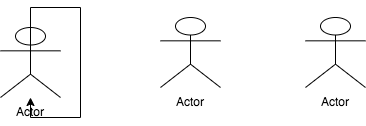

The diagram above was exported from draw.io. Its source (the exported page's mxGraphModel, read from the mxfile embedded in the PNG):
<mxGraphModel dx="832" dy="522" grid="1" gridSize="10" guides="1" tooltips="1" connect="1" arrows="1" fold="1" page="1" pageScale="1" pageWidth="850" pageHeight="1100" math="0" shadow="0">
  <root>
    <mxCell id="0" />
    <mxCell id="1" parent="0" />
    <mxCell id="k6Ph8Lc1Od453obS-uMm-1" value="Actor" style="shape=umlActor;verticalLabelPosition=bottom;labelBackgroundColor=#ffffff;verticalAlign=top;html=1;outlineConnect=0;" vertex="1" parent="1">
      <mxGeometry x="120" y="170" width="60" height="70" as="geometry" />
    </mxCell>
    <mxCell id="k6Ph8Lc1Od453obS-uMm-2" value="Actor" style="shape=umlActor;verticalLabelPosition=bottom;labelBackgroundColor=#ffffff;verticalAlign=top;html=1;outlineConnect=0;" vertex="1" parent="1">
      <mxGeometry x="280" y="160" width="60" height="70" as="geometry" />
    </mxCell>
    <mxCell id="k6Ph8Lc1Od453obS-uMm-3" value="Actor" style="shape=umlActor;verticalLabelPosition=bottom;labelBackgroundColor=#ffffff;verticalAlign=top;html=1;outlineConnect=0;" vertex="1" parent="1">
      <mxGeometry x="425" y="160" width="60" height="70" as="geometry" />
    </mxCell>
    <mxCell id="k6Ph8Lc1Od453obS-uMm-5" style="edgeStyle=orthogonalEdgeStyle;rounded=0;orthogonalLoop=1;jettySize=auto;html=1;exitX=0.5;exitY=0.5;exitDx=0;exitDy=0;exitPerimeter=0;" edge="1" parent="1" source="k6Ph8Lc1Od453obS-uMm-1" target="k6Ph8Lc1Od453obS-uMm-1">
      <mxGeometry relative="1" as="geometry" />
    </mxCell>
  </root>
</mxGraphModel>